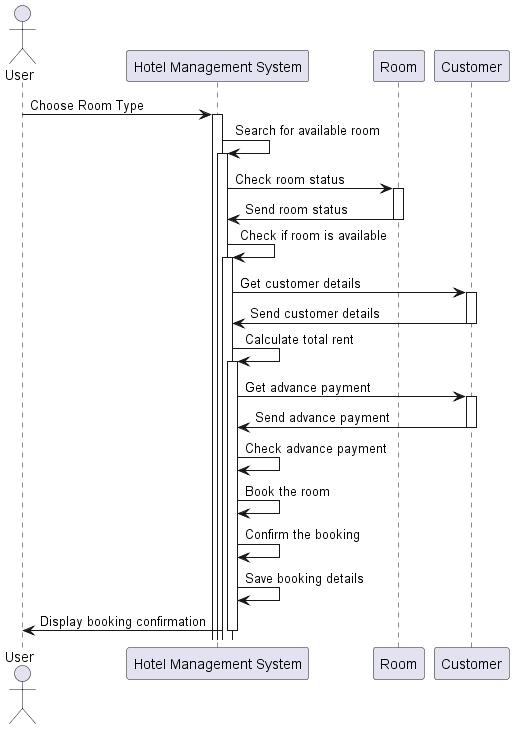

The diagram above was rendered by PlantUML. Its source (embedded in the PNG):
@startuml
actor User
participant "Hotel Management System" as HMS
participant "Room" as R
participant "Customer" as C

User -> HMS: Choose Room Type
activate HMS

HMS -> HMS: Search for available room
activate HMS
HMS -> R: Check room status
activate R
R -> HMS: Send room status
deactivate R
HMS -> HMS: Check if room is available
activate HMS
HMS -> C: Get customer details
activate C
C -> HMS: Send customer details
deactivate C
HMS -> HMS: Calculate total rent
activate HMS
HMS -> C: Get advance payment
activate C
C -> HMS: Send advance payment
deactivate C
HMS -> HMS: Check advance payment
HMS -> HMS: Book the room
HMS -> HMS: Confirm the booking
HMS -> HMS: Save booking details

HMS -> User: Display booking confirmation
deactivate HMS
@enduml